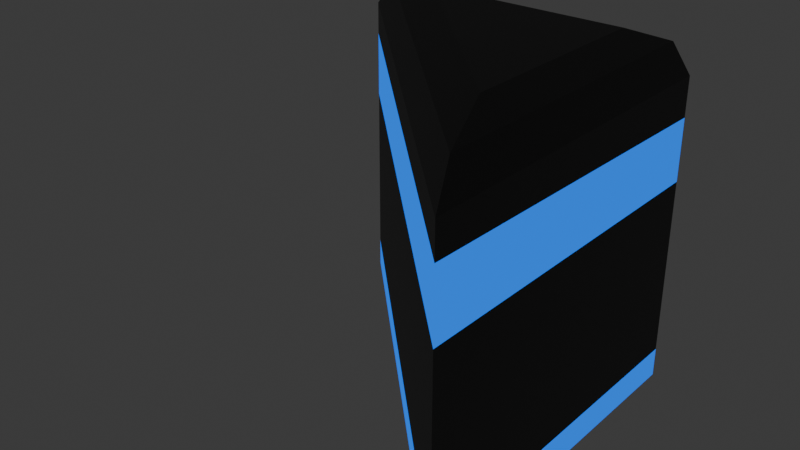 # Source: half_wall_tile.blend  (saved by Blender 4.0.36; exported with 4.5.12 LTS)
import bpy
from mathutils import Matrix  # noqa: F401  (used for matrix-valued properties, if any)

bpy.ops.wm.read_factory_settings(use_empty=True)
scene = bpy.context.scene
scene.name = 'Scene'

# ---- collections
col_collection = bpy.data.collections.new('Collection'); scene.collection.children.link(col_collection)

# ---- materials (node trees are filled in below, after node groups)
mat_material_002 = bpy.data.materials.new('Material.002')
mat_material_002.use_transparent_shadow = False
mat_material_003 = bpy.data.materials.new('Material.003')
mat_material_003.use_transparent_shadow = False

# ---- material node trees
mat_material_002.use_nodes = True; mat_material_002.node_tree.nodes.clear()
_N = mat_material_002.node_tree.nodes; _L = mat_material_002.node_tree.links
n0 = _N.new('ShaderNodeBsdfPrincipled'); n0.name = 'Principled BSDF'; n0.location = (10, 300)
n0.inputs[0].default_value = (0.05224, 0.05224, 0.05224, 1.0)
n0.inputs[3].default_value = 1.45
n1 = _N.new('ShaderNodeOutputMaterial'); n1.name = 'Material Output'; n1.location = (300, 300)
_L.new(n0.outputs[0], n1.inputs[0])
n1.is_active_output = True
mat_material_003.use_nodes = True; mat_material_003.node_tree.nodes.clear()
_N = mat_material_003.node_tree.nodes; _L = mat_material_003.node_tree.links
n0 = _N.new('ShaderNodeOutputMaterial'); n0.name = 'Material Output'; n0.location = (300, 300)
n1 = _N.new('ShaderNodeEmission'); n1.name = 'Emission'; n1.location = (10, 300)
n1.inputs[0].default_value = (0.008533, 0.1882, 1.0, 1.0)
_L.new(n1.outputs[0], n0.inputs[0])
n0.is_active_output = True

# ---- world
world_world = bpy.data.worlds.new('World'); scene.world = world_world
world_world.use_nodes = True; world_world.node_tree.nodes.clear()
_N = world_world.node_tree.nodes; _L = world_world.node_tree.links
n0 = _N.new('ShaderNodeOutputWorld'); n0.name = 'World Output'; n0.location = (300, 300)
n1 = _N.new('ShaderNodeBackground'); n1.name = 'Background'; n1.location = (10, 300)
n1.inputs[0].default_value = (0.05088, 0.05088, 0.05088, 1.0)
_L.new(n1.outputs[0], n0.inputs[0])
n0.is_active_output = True
world_world.color = (0.05088, 0.05088, 0.05088)
world_world.use_sun_shadow = False
world_world.sun_shadow_jitter_overblur = 0.0

# ---- meshes
me_cube = bpy.data.meshes.new('Cube')
me_cube.from_pydata([(-0.5, 0.5, -0.5), (0.5, -0.5, -0.5), (0.5, 0.5, -0.5), (-0.1982, 0.375, 0.5), (-0.5, 0.5, 0.375), (-0.4116, 0.4634, 0.4634), (0.375, -0.1982, 0.5), (0.5, -0.5, 0.375), (0.4634, -0.4116, 0.4634), (0.375, 0.375, 0.5), (0.5, 0.5, 0.375), (0.4634, 0.4634, 0.4634), (-0.5, 0.5, 0.281), (-0.5, 0.5, 0.09087), (-0.5, 0.5, -0.4158), (0.5, -0.5, -0.4158), (0.5, -0.5, 0.09087), (0.5, -0.5, 0.281), (0.5, 0.5, 0.2656), (0.5, 0.5, 0.09087), (0.5, 0.5, -0.4158)], [], [(9, 3, 6), (0, 2, 1), (18, 10, 7, 17), (12, 4, 10, 18), (3, 9, 11, 5), (5, 11, 10, 4), (9, 6, 8, 11), (11, 8, 7, 10), (4, 7, 8, 5), (5, 8, 6, 3), (14, 0, 1, 15), (4, 12, 17, 7), (12, 13, 16, 17), (13, 19, 20, 14), (0, 14, 20, 2), (19, 16, 15, 20), (13, 12, 18, 19), (2, 20, 15, 1), (13, 14, 15, 16), (19, 18, 17, 16)])
me_cube.polygons.foreach_set('material_index', [0, 0, 0, 0, 0, 0, 0, 0, 0, 0, 1, 0, 1, 0, 1, 0, 1, 1, 0, 1])
_uv = me_cube.uv_layers.new(name='UVMap')
_uv.uv.foreach_set('vector', [0.6562, 0.5312, 0.7996, 0.5312, 0.6562, 0.6746, 0.125, 0.5, 0.375, 0.5, 0.375, 0.75, 0.5664, 0.5, 0.5938, 0.5, 0.5938, 0.75, 0.5664, 0.75, 0.5664, 0.25, 0.5938, 0.25, 0.5938, 0.5, 0.5664, 0.5, 0.7996, 0.5312, 0.6562, 0.5312, 0.6342, 0.5, 0.8529, 0.5, 0.625, 0.2721, 0.625, 0.4908, 0.5938, 0.5, 0.5938, 0.25, 0.6562, 0.5312, 0.6562, 0.6746, 0.625, 0.7279, 0.625, 0.5092, 0.625, 0.5092, 0.625, 0.7279, 0.5938, 0.75, 0.5938, 0.5, 0.5625, 0.2812, 0.5938, 0.75, 0.625, 0.7188, 0.625, 0.2812, 0.8594, 0.5156, 0.6406, 0.7344, 0.6562, 0.6746, 0.7996, 0.5312, 0.1797, 0.4727, 0.125, 0.5, 0.375, 0.75, 0.4023, 0.75, 0.5625, 0.2812, 0.5078, 0.3086, 0.5664, 0.75, 0.5938, 0.75, 0.5078, 0.3086, 0.4531, 0.3359, 0.5391, 0.75, 0.5664, 0.75, 0.5391, 0.25, 0.5391, 0.5, 0.4023, 0.5, 0.4023, 0.25, 0.375, 0.25, 0.4023, 0.25, 0.4023, 0.5, 0.375, 0.5, 0.5391, 0.5, 0.5391, 0.75, 0.4023, 0.75, 0.4023, 0.5, 0.5391, 0.25, 0.5664, 0.25, 0.5664, 0.5, 0.5391, 0.5, 0.375, 0.5, 0.4023, 0.5, 0.4023, 0.75, 0.375, 0.75, 0.4531, 0.3359, 0.1797, 0.4727, 0.4023, 0.75, 0.5391, 0.75, 0.5391, 0.5, 0.5664, 0.5, 0.5664, 0.75, 0.5391, 0.75])
me_cube.materials.append(mat_material_002)
me_cube.materials.append(mat_material_003)
me_cube.update()

# ---- objects
ob_cube = bpy.data.objects.new('Cube', me_cube)

# ---- transforms, parenting, visibility, modifiers, constraints
ob_cube.location = (0.0, 0.0, 0.0)

# ---- collection membership
col_collection.objects.link(ob_cube)

# ---- scene / render settings (as saved in the file)
scene.frame_start = 1; scene.frame_end = 250; scene.frame_set(0)
scene.render.engine = 'BLENDER_EEVEE_NEXT'
scene.cycles.sampling_pattern = 'TABULATED_SOBOL'
bpy.context.view_layer.update()

# ---- added for rendering (the .blend has no active camera): camera
cam_auto = bpy.data.cameras.new('AutoCamera')
cam_auto.lens = 50.0
cam_auto.sensor_width = 36.0
cam_auto.clip_end = 1000.0
ob_auto_camera = bpy.data.objects.new('AutoCamera', cam_auto)
scene.collection.objects.link(ob_auto_camera)
ob_auto_camera.location = (1.60254, -1.92304, 1.28203)
ob_auto_camera.rotation_euler = (1.09748, -7.21219e-08, 0.694738)
scene.camera = ob_auto_camera
bpy.context.view_layer.update()
